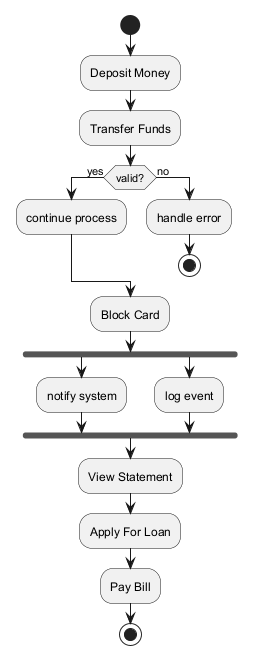

The diagram above was rendered by PlantUML. Its source (embedded in the PNG):
@startuml

start
:Deposit Money;
:Transfer Funds;
if (valid?) then (yes)
:continue process;
else (no)
:handle error;
stop
endif
:Block Card;
fork
:notify system;
fork again
:log event;
end fork
:View Statement;
:Apply For Loan;
:Pay Bill;
stop
@enduml